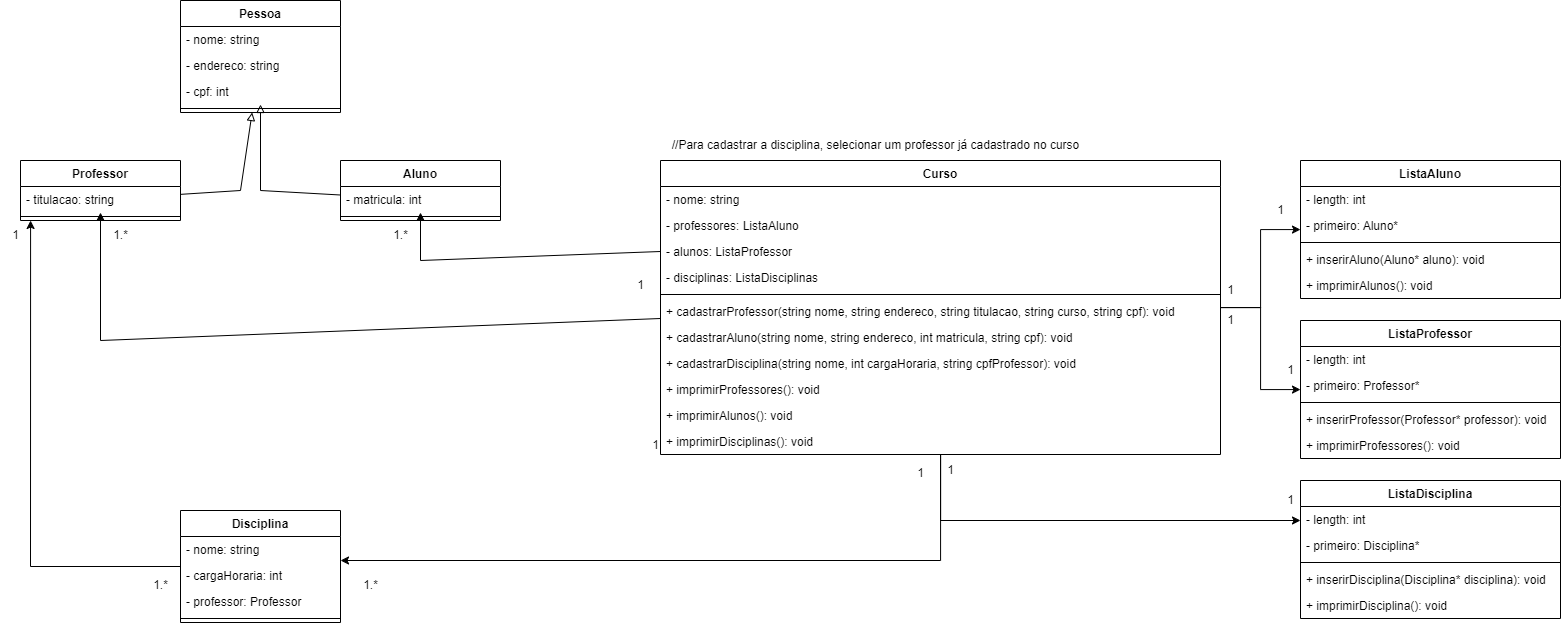

The diagram above was exported from draw.io. Its source (the exported page's mxGraphModel, read from the mxfile embedded in the PNG):
<mxGraphModel dx="1695" dy="954" grid="1" gridSize="10" guides="1" tooltips="1" connect="1" arrows="1" fold="1" page="1" pageScale="1" pageWidth="850" pageHeight="1100" math="0" shadow="0">
  <root>
    <mxCell id="0" />
    <mxCell id="1" parent="0" />
    <mxCell id="DsK7189RsdbL0XjEPVAX-8" style="edgeStyle=none;rounded=0;orthogonalLoop=1;jettySize=auto;html=1;endArrow=classic;endFill=1;" parent="1" source="0PssRVuXvx6gNP5FAjdK-9" target="g_LLoWjFFeajgdnYfpRF-14" edge="1">
      <mxGeometry relative="1" as="geometry">
        <Array as="points">
          <mxPoint x="280" y="380" />
        </Array>
      </mxGeometry>
    </mxCell>
    <mxCell id="k4aoUAd3NAVYmedRsIEx-7" style="edgeStyle=orthogonalEdgeStyle;rounded=0;orthogonalLoop=1;jettySize=auto;html=1;" edge="1" parent="1" source="0PssRVuXvx6gNP5FAjdK-9" target="k4aoUAd3NAVYmedRsIEx-1">
      <mxGeometry relative="1" as="geometry" />
    </mxCell>
    <mxCell id="k4aoUAd3NAVYmedRsIEx-22" style="edgeStyle=orthogonalEdgeStyle;rounded=0;orthogonalLoop=1;jettySize=auto;html=1;" edge="1" parent="1" source="0PssRVuXvx6gNP5FAjdK-9" target="k4aoUAd3NAVYmedRsIEx-10">
      <mxGeometry relative="1" as="geometry" />
    </mxCell>
    <mxCell id="k4aoUAd3NAVYmedRsIEx-30" style="edgeStyle=orthogonalEdgeStyle;rounded=0;orthogonalLoop=1;jettySize=auto;html=1;" edge="1" parent="1" source="0PssRVuXvx6gNP5FAjdK-9" target="g_LLoWjFFeajgdnYfpRF-1">
      <mxGeometry relative="1" as="geometry">
        <Array as="points">
          <mxPoint x="1120" y="600" />
        </Array>
      </mxGeometry>
    </mxCell>
    <mxCell id="0PssRVuXvx6gNP5FAjdK-9" value="Curso" style="swimlane;fontStyle=1;align=center;verticalAlign=top;childLayout=stackLayout;horizontal=1;startSize=26;horizontalStack=0;resizeParent=1;resizeParentMax=0;resizeLast=0;collapsible=1;marginBottom=0;" parent="1" vertex="1">
      <mxGeometry x="840" y="200" width="560" height="294" as="geometry" />
    </mxCell>
    <mxCell id="0PssRVuXvx6gNP5FAjdK-10" value="- nome: string" style="text;strokeColor=none;fillColor=none;align=left;verticalAlign=top;spacingLeft=4;spacingRight=4;overflow=hidden;rotatable=0;points=[[0,0.5],[1,0.5]];portConstraint=eastwest;" parent="0PssRVuXvx6gNP5FAjdK-9" vertex="1">
      <mxGeometry y="26" width="560" height="26" as="geometry" />
    </mxCell>
    <mxCell id="0PssRVuXvx6gNP5FAjdK-14" value="- professores: ListaAluno" style="text;strokeColor=none;fillColor=none;align=left;verticalAlign=top;spacingLeft=4;spacingRight=4;overflow=hidden;rotatable=0;points=[[0,0.5],[1,0.5]];portConstraint=eastwest;" parent="0PssRVuXvx6gNP5FAjdK-9" vertex="1">
      <mxGeometry y="52" width="560" height="26" as="geometry" />
    </mxCell>
    <mxCell id="0PssRVuXvx6gNP5FAjdK-15" value="- alunos: ListaProfessor" style="text;strokeColor=none;fillColor=none;align=left;verticalAlign=top;spacingLeft=4;spacingRight=4;overflow=hidden;rotatable=0;points=[[0,0.5],[1,0.5]];portConstraint=eastwest;" parent="0PssRVuXvx6gNP5FAjdK-9" vertex="1">
      <mxGeometry y="78" width="560" height="26" as="geometry" />
    </mxCell>
    <mxCell id="0PssRVuXvx6gNP5FAjdK-13" value="- disciplinas: ListaDisciplinas" style="text;strokeColor=none;fillColor=none;align=left;verticalAlign=top;spacingLeft=4;spacingRight=4;overflow=hidden;rotatable=0;points=[[0,0.5],[1,0.5]];portConstraint=eastwest;" parent="0PssRVuXvx6gNP5FAjdK-9" vertex="1">
      <mxGeometry y="104" width="560" height="26" as="geometry" />
    </mxCell>
    <mxCell id="0PssRVuXvx6gNP5FAjdK-11" value="" style="line;strokeWidth=1;fillColor=none;align=left;verticalAlign=middle;spacingTop=-1;spacingLeft=3;spacingRight=3;rotatable=0;labelPosition=right;points=[];portConstraint=eastwest;strokeColor=inherit;" parent="0PssRVuXvx6gNP5FAjdK-9" vertex="1">
      <mxGeometry y="130" width="560" height="8" as="geometry" />
    </mxCell>
    <mxCell id="0PssRVuXvx6gNP5FAjdK-12" value="+ cadastrarProfessor(string nome, string endereco, string titulacao, string curso, string cpf): void" style="text;strokeColor=none;fillColor=none;align=left;verticalAlign=top;spacingLeft=4;spacingRight=4;overflow=hidden;rotatable=0;points=[[0,0.5],[1,0.5]];portConstraint=eastwest;" parent="0PssRVuXvx6gNP5FAjdK-9" vertex="1">
      <mxGeometry y="138" width="560" height="26" as="geometry" />
    </mxCell>
    <mxCell id="0PssRVuXvx6gNP5FAjdK-17" value="+ cadastrarAluno(string nome, string endereco, int matricula, string cpf): void" style="text;strokeColor=none;fillColor=none;align=left;verticalAlign=top;spacingLeft=4;spacingRight=4;overflow=hidden;rotatable=0;points=[[0,0.5],[1,0.5]];portConstraint=eastwest;" parent="0PssRVuXvx6gNP5FAjdK-9" vertex="1">
      <mxGeometry y="164" width="560" height="26" as="geometry" />
    </mxCell>
    <mxCell id="0PssRVuXvx6gNP5FAjdK-18" value="+ cadastrarDisciplina(string nome, int cargaHoraria, string cpfProfessor): void" style="text;strokeColor=none;fillColor=none;align=left;verticalAlign=top;spacingLeft=4;spacingRight=4;overflow=hidden;rotatable=0;points=[[0,0.5],[1,0.5]];portConstraint=eastwest;" parent="0PssRVuXvx6gNP5FAjdK-9" vertex="1">
      <mxGeometry y="190" width="560" height="26" as="geometry" />
    </mxCell>
    <mxCell id="0PssRVuXvx6gNP5FAjdK-16" value="+ imprimirProfessores(): void" style="text;strokeColor=none;fillColor=none;align=left;verticalAlign=top;spacingLeft=4;spacingRight=4;overflow=hidden;rotatable=0;points=[[0,0.5],[1,0.5]];portConstraint=eastwest;" parent="0PssRVuXvx6gNP5FAjdK-9" vertex="1">
      <mxGeometry y="216" width="560" height="26" as="geometry" />
    </mxCell>
    <mxCell id="0PssRVuXvx6gNP5FAjdK-19" value="+ imprimirAlunos(): void" style="text;strokeColor=none;fillColor=none;align=left;verticalAlign=top;spacingLeft=4;spacingRight=4;overflow=hidden;rotatable=0;points=[[0,0.5],[1,0.5]];portConstraint=eastwest;" parent="0PssRVuXvx6gNP5FAjdK-9" vertex="1">
      <mxGeometry y="242" width="560" height="26" as="geometry" />
    </mxCell>
    <mxCell id="0PssRVuXvx6gNP5FAjdK-21" value="+ imprimirDisciplinas(): void" style="text;strokeColor=none;fillColor=none;align=left;verticalAlign=top;spacingLeft=4;spacingRight=4;overflow=hidden;rotatable=0;points=[[0,0.5],[1,0.5]];portConstraint=eastwest;" parent="0PssRVuXvx6gNP5FAjdK-9" vertex="1">
      <mxGeometry y="268" width="560" height="26" as="geometry" />
    </mxCell>
    <mxCell id="0PssRVuXvx6gNP5FAjdK-20" value="//Para cadastrar a disciplina, selecionar um professor já cadastrado no curso" style="text;html=1;align=center;verticalAlign=middle;resizable=0;points=[];autosize=1;strokeColor=none;fillColor=none;" parent="1" vertex="1">
      <mxGeometry x="840" y="170" width="430" height="30" as="geometry" />
    </mxCell>
    <mxCell id="g_LLoWjFFeajgdnYfpRF-1" value="Disciplina" style="swimlane;fontStyle=1;align=center;verticalAlign=top;childLayout=stackLayout;horizontal=1;startSize=26;horizontalStack=0;resizeParent=1;resizeParentMax=0;resizeLast=0;collapsible=1;marginBottom=0;" parent="1" vertex="1">
      <mxGeometry x="360" y="550" width="160" height="112" as="geometry" />
    </mxCell>
    <mxCell id="g_LLoWjFFeajgdnYfpRF-2" value="- nome: string" style="text;strokeColor=none;fillColor=none;align=left;verticalAlign=top;spacingLeft=4;spacingRight=4;overflow=hidden;rotatable=0;points=[[0,0.5],[1,0.5]];portConstraint=eastwest;" parent="g_LLoWjFFeajgdnYfpRF-1" vertex="1">
      <mxGeometry y="26" width="160" height="26" as="geometry" />
    </mxCell>
    <mxCell id="g_LLoWjFFeajgdnYfpRF-3" value="- cargaHoraria: int" style="text;strokeColor=none;fillColor=none;align=left;verticalAlign=top;spacingLeft=4;spacingRight=4;overflow=hidden;rotatable=0;points=[[0,0.5],[1,0.5]];portConstraint=eastwest;" parent="g_LLoWjFFeajgdnYfpRF-1" vertex="1">
      <mxGeometry y="52" width="160" height="26" as="geometry" />
    </mxCell>
    <mxCell id="g_LLoWjFFeajgdnYfpRF-4" value="- professor: Professor" style="text;strokeColor=none;fillColor=none;align=left;verticalAlign=top;spacingLeft=4;spacingRight=4;overflow=hidden;rotatable=0;points=[[0,0.5],[1,0.5]];portConstraint=eastwest;" parent="g_LLoWjFFeajgdnYfpRF-1" vertex="1">
      <mxGeometry y="78" width="160" height="26" as="geometry" />
    </mxCell>
    <mxCell id="g_LLoWjFFeajgdnYfpRF-5" value="" style="line;strokeWidth=1;fillColor=none;align=left;verticalAlign=middle;spacingTop=-1;spacingLeft=3;spacingRight=3;rotatable=0;labelPosition=right;points=[];portConstraint=eastwest;strokeColor=inherit;" parent="g_LLoWjFFeajgdnYfpRF-1" vertex="1">
      <mxGeometry y="104" width="160" height="8" as="geometry" />
    </mxCell>
    <mxCell id="g_LLoWjFFeajgdnYfpRF-7" value="Pessoa" style="swimlane;fontStyle=1;align=center;verticalAlign=top;childLayout=stackLayout;horizontal=1;startSize=26;horizontalStack=0;resizeParent=1;resizeParentMax=0;resizeLast=0;collapsible=1;marginBottom=0;" parent="1" vertex="1">
      <mxGeometry x="360" y="40" width="160" height="112" as="geometry" />
    </mxCell>
    <mxCell id="g_LLoWjFFeajgdnYfpRF-8" value="- nome: string" style="text;strokeColor=none;fillColor=none;align=left;verticalAlign=top;spacingLeft=4;spacingRight=4;overflow=hidden;rotatable=0;points=[[0,0.5],[1,0.5]];portConstraint=eastwest;" parent="g_LLoWjFFeajgdnYfpRF-7" vertex="1">
      <mxGeometry y="26" width="160" height="26" as="geometry" />
    </mxCell>
    <mxCell id="g_LLoWjFFeajgdnYfpRF-9" value="- endereco: string" style="text;strokeColor=none;fillColor=none;align=left;verticalAlign=top;spacingLeft=4;spacingRight=4;overflow=hidden;rotatable=0;points=[[0,0.5],[1,0.5]];portConstraint=eastwest;" parent="g_LLoWjFFeajgdnYfpRF-7" vertex="1">
      <mxGeometry y="52" width="160" height="26" as="geometry" />
    </mxCell>
    <mxCell id="g_LLoWjFFeajgdnYfpRF-32" value="- cpf: int" style="text;strokeColor=none;fillColor=none;align=left;verticalAlign=top;spacingLeft=4;spacingRight=4;overflow=hidden;rotatable=0;points=[[0,0.5],[1,0.5]];portConstraint=eastwest;" parent="g_LLoWjFFeajgdnYfpRF-7" vertex="1">
      <mxGeometry y="78" width="160" height="26" as="geometry" />
    </mxCell>
    <mxCell id="g_LLoWjFFeajgdnYfpRF-11" value="" style="line;strokeWidth=1;fillColor=none;align=left;verticalAlign=middle;spacingTop=-1;spacingLeft=3;spacingRight=3;rotatable=0;labelPosition=right;points=[];portConstraint=eastwest;strokeColor=inherit;" parent="g_LLoWjFFeajgdnYfpRF-7" vertex="1">
      <mxGeometry y="104" width="160" height="8" as="geometry" />
    </mxCell>
    <mxCell id="g_LLoWjFFeajgdnYfpRF-13" value="Professor" style="swimlane;fontStyle=1;align=center;verticalAlign=top;childLayout=stackLayout;horizontal=1;startSize=26;horizontalStack=0;resizeParent=1;resizeParentMax=0;resizeLast=0;collapsible=1;marginBottom=0;" parent="1" vertex="1">
      <mxGeometry x="200" y="200" width="160" height="60" as="geometry" />
    </mxCell>
    <mxCell id="g_LLoWjFFeajgdnYfpRF-14" value="- titulacao: string" style="text;strokeColor=none;fillColor=none;align=left;verticalAlign=top;spacingLeft=4;spacingRight=4;overflow=hidden;rotatable=0;points=[[0,0.5],[1,0.5]];portConstraint=eastwest;" parent="g_LLoWjFFeajgdnYfpRF-13" vertex="1">
      <mxGeometry y="26" width="160" height="26" as="geometry" />
    </mxCell>
    <mxCell id="g_LLoWjFFeajgdnYfpRF-16" value="" style="line;strokeWidth=1;fillColor=none;align=left;verticalAlign=middle;spacingTop=-1;spacingLeft=3;spacingRight=3;rotatable=0;labelPosition=right;points=[];portConstraint=eastwest;strokeColor=inherit;" parent="g_LLoWjFFeajgdnYfpRF-13" vertex="1">
      <mxGeometry y="52" width="160" height="8" as="geometry" />
    </mxCell>
    <mxCell id="g_LLoWjFFeajgdnYfpRF-17" value="Aluno" style="swimlane;fontStyle=1;align=center;verticalAlign=top;childLayout=stackLayout;horizontal=1;startSize=26;horizontalStack=0;resizeParent=1;resizeParentMax=0;resizeLast=0;collapsible=1;marginBottom=0;" parent="1" vertex="1">
      <mxGeometry x="520" y="200" width="160" height="60" as="geometry" />
    </mxCell>
    <mxCell id="g_LLoWjFFeajgdnYfpRF-18" value="- matricula: int" style="text;strokeColor=none;fillColor=none;align=left;verticalAlign=top;spacingLeft=4;spacingRight=4;overflow=hidden;rotatable=0;points=[[0,0.5],[1,0.5]];portConstraint=eastwest;" parent="g_LLoWjFFeajgdnYfpRF-17" vertex="1">
      <mxGeometry y="26" width="160" height="26" as="geometry" />
    </mxCell>
    <mxCell id="g_LLoWjFFeajgdnYfpRF-20" value="" style="line;strokeWidth=1;fillColor=none;align=left;verticalAlign=middle;spacingTop=-1;spacingLeft=3;spacingRight=3;rotatable=0;labelPosition=right;points=[];portConstraint=eastwest;strokeColor=inherit;" parent="g_LLoWjFFeajgdnYfpRF-17" vertex="1">
      <mxGeometry y="52" width="160" height="8" as="geometry" />
    </mxCell>
    <mxCell id="dPm4XrgpMsOsMPey8QoV-12" value="1" style="text;html=1;align=center;verticalAlign=middle;resizable=0;points=[];autosize=1;strokeColor=none;fillColor=none;" parent="1" vertex="1">
      <mxGeometry x="1085" y="498" width="30" height="30" as="geometry" />
    </mxCell>
    <mxCell id="dPm4XrgpMsOsMPey8QoV-13" value="1.*" style="text;html=1;align=center;verticalAlign=middle;resizable=0;points=[];autosize=1;strokeColor=none;fillColor=none;" parent="1" vertex="1">
      <mxGeometry x="560" y="260" width="40" height="30" as="geometry" />
    </mxCell>
    <mxCell id="DsK7189RsdbL0XjEPVAX-7" style="edgeStyle=none;rounded=0;orthogonalLoop=1;jettySize=auto;html=1;endArrow=classic;endFill=1;exitX=0;exitY=0.5;exitDx=0;exitDy=0;" parent="1" source="0PssRVuXvx6gNP5FAjdK-15" target="g_LLoWjFFeajgdnYfpRF-18" edge="1">
      <mxGeometry relative="1" as="geometry">
        <Array as="points">
          <mxPoint x="600" y="300" />
        </Array>
        <mxPoint x="790" y="300" as="sourcePoint" />
      </mxGeometry>
    </mxCell>
    <mxCell id="dPm4XrgpMsOsMPey8QoV-16" value="1" style="text;html=1;align=center;verticalAlign=middle;resizable=0;points=[];autosize=1;strokeColor=none;fillColor=none;" parent="1" vertex="1">
      <mxGeometry x="805" y="310" width="30" height="30" as="geometry" />
    </mxCell>
    <mxCell id="dPm4XrgpMsOsMPey8QoV-17" value="1" style="text;html=1;align=center;verticalAlign=middle;resizable=0;points=[];autosize=1;strokeColor=none;fillColor=none;" parent="1" vertex="1">
      <mxGeometry x="820" y="470" width="30" height="30" as="geometry" />
    </mxCell>
    <mxCell id="dPm4XrgpMsOsMPey8QoV-18" value="1.*" style="text;html=1;align=center;verticalAlign=middle;resizable=0;points=[];autosize=1;strokeColor=none;fillColor=none;" parent="1" vertex="1">
      <mxGeometry x="530" y="610" width="40" height="30" as="geometry" />
    </mxCell>
    <mxCell id="dPm4XrgpMsOsMPey8QoV-19" value="1.*" style="text;html=1;align=center;verticalAlign=middle;resizable=0;points=[];autosize=1;strokeColor=none;fillColor=none;" parent="1" vertex="1">
      <mxGeometry x="280" y="260" width="40" height="30" as="geometry" />
    </mxCell>
    <mxCell id="dPm4XrgpMsOsMPey8QoV-21" value="1" style="text;html=1;align=center;verticalAlign=middle;resizable=0;points=[];autosize=1;strokeColor=none;fillColor=none;" parent="1" vertex="1">
      <mxGeometry x="180" y="260" width="30" height="30" as="geometry" />
    </mxCell>
    <mxCell id="DsK7189RsdbL0XjEPVAX-9" style="edgeStyle=none;rounded=0;orthogonalLoop=1;jettySize=auto;html=1;entryX=0.063;entryY=1;entryDx=0;entryDy=0;entryPerimeter=0;endArrow=classic;endFill=1;" parent="1" source="g_LLoWjFFeajgdnYfpRF-1" target="g_LLoWjFFeajgdnYfpRF-16" edge="1">
      <mxGeometry relative="1" as="geometry">
        <Array as="points">
          <mxPoint x="210" y="606" />
        </Array>
      </mxGeometry>
    </mxCell>
    <mxCell id="dPm4XrgpMsOsMPey8QoV-22" value="1.*" style="text;html=1;align=center;verticalAlign=middle;resizable=0;points=[];autosize=1;strokeColor=none;fillColor=none;" parent="1" vertex="1">
      <mxGeometry x="320" y="610" width="40" height="30" as="geometry" />
    </mxCell>
    <mxCell id="DsK7189RsdbL0XjEPVAX-5" style="edgeStyle=none;rounded=0;orthogonalLoop=1;jettySize=auto;html=1;endArrow=block;endFill=0;" parent="1" source="g_LLoWjFFeajgdnYfpRF-18" target="g_LLoWjFFeajgdnYfpRF-32" edge="1">
      <mxGeometry relative="1" as="geometry">
        <Array as="points">
          <mxPoint x="440" y="230" />
        </Array>
      </mxGeometry>
    </mxCell>
    <mxCell id="DsK7189RsdbL0XjEPVAX-6" style="edgeStyle=none;rounded=0;orthogonalLoop=1;jettySize=auto;html=1;endArrow=block;endFill=0;" parent="1" source="g_LLoWjFFeajgdnYfpRF-14" target="g_LLoWjFFeajgdnYfpRF-7" edge="1">
      <mxGeometry relative="1" as="geometry">
        <Array as="points">
          <mxPoint x="420" y="230" />
        </Array>
      </mxGeometry>
    </mxCell>
    <mxCell id="k4aoUAd3NAVYmedRsIEx-1" value="ListaAluno" style="swimlane;fontStyle=1;align=center;verticalAlign=top;childLayout=stackLayout;horizontal=1;startSize=26;horizontalStack=0;resizeParent=1;resizeParentMax=0;resizeLast=0;collapsible=1;marginBottom=0;" vertex="1" parent="1">
      <mxGeometry x="1480" y="200" width="260" height="138" as="geometry" />
    </mxCell>
    <mxCell id="k4aoUAd3NAVYmedRsIEx-2" value="- length: int" style="text;strokeColor=none;fillColor=none;align=left;verticalAlign=top;spacingLeft=4;spacingRight=4;overflow=hidden;rotatable=0;points=[[0,0.5],[1,0.5]];portConstraint=eastwest;" vertex="1" parent="k4aoUAd3NAVYmedRsIEx-1">
      <mxGeometry y="26" width="260" height="26" as="geometry" />
    </mxCell>
    <mxCell id="k4aoUAd3NAVYmedRsIEx-5" value="- primeiro: Aluno*" style="text;strokeColor=none;fillColor=none;align=left;verticalAlign=top;spacingLeft=4;spacingRight=4;overflow=hidden;rotatable=0;points=[[0,0.5],[1,0.5]];portConstraint=eastwest;" vertex="1" parent="k4aoUAd3NAVYmedRsIEx-1">
      <mxGeometry y="52" width="260" height="26" as="geometry" />
    </mxCell>
    <mxCell id="k4aoUAd3NAVYmedRsIEx-3" value="" style="line;strokeWidth=1;fillColor=none;align=left;verticalAlign=middle;spacingTop=-1;spacingLeft=3;spacingRight=3;rotatable=0;labelPosition=right;points=[];portConstraint=eastwest;strokeColor=inherit;" vertex="1" parent="k4aoUAd3NAVYmedRsIEx-1">
      <mxGeometry y="78" width="260" height="8" as="geometry" />
    </mxCell>
    <mxCell id="k4aoUAd3NAVYmedRsIEx-4" value="+ inserirAluno(Aluno* aluno): void" style="text;strokeColor=none;fillColor=none;align=left;verticalAlign=top;spacingLeft=4;spacingRight=4;overflow=hidden;rotatable=0;points=[[0,0.5],[1,0.5]];portConstraint=eastwest;" vertex="1" parent="k4aoUAd3NAVYmedRsIEx-1">
      <mxGeometry y="86" width="260" height="26" as="geometry" />
    </mxCell>
    <mxCell id="k4aoUAd3NAVYmedRsIEx-6" value="+ imprimirAlunos(): void" style="text;strokeColor=none;fillColor=none;align=left;verticalAlign=top;spacingLeft=4;spacingRight=4;overflow=hidden;rotatable=0;points=[[0,0.5],[1,0.5]];portConstraint=eastwest;" vertex="1" parent="k4aoUAd3NAVYmedRsIEx-1">
      <mxGeometry y="112" width="260" height="26" as="geometry" />
    </mxCell>
    <mxCell id="k4aoUAd3NAVYmedRsIEx-8" value="1" style="text;html=1;align=center;verticalAlign=middle;resizable=0;points=[];autosize=1;strokeColor=none;fillColor=none;" vertex="1" parent="1">
      <mxGeometry x="1395" y="315" width="30" height="30" as="geometry" />
    </mxCell>
    <mxCell id="k4aoUAd3NAVYmedRsIEx-9" value="1" style="text;html=1;align=center;verticalAlign=middle;resizable=0;points=[];autosize=1;strokeColor=none;fillColor=none;" vertex="1" parent="1">
      <mxGeometry x="1445" y="235" width="30" height="30" as="geometry" />
    </mxCell>
    <mxCell id="k4aoUAd3NAVYmedRsIEx-10" value="ListaProfessor" style="swimlane;fontStyle=1;align=center;verticalAlign=top;childLayout=stackLayout;horizontal=1;startSize=26;horizontalStack=0;resizeParent=1;resizeParentMax=0;resizeLast=0;collapsible=1;marginBottom=0;" vertex="1" parent="1">
      <mxGeometry x="1480" y="360" width="260" height="138" as="geometry" />
    </mxCell>
    <mxCell id="k4aoUAd3NAVYmedRsIEx-11" value="- length: int" style="text;strokeColor=none;fillColor=none;align=left;verticalAlign=top;spacingLeft=4;spacingRight=4;overflow=hidden;rotatable=0;points=[[0,0.5],[1,0.5]];portConstraint=eastwest;" vertex="1" parent="k4aoUAd3NAVYmedRsIEx-10">
      <mxGeometry y="26" width="260" height="26" as="geometry" />
    </mxCell>
    <mxCell id="k4aoUAd3NAVYmedRsIEx-12" value="- primeiro: Professor*" style="text;strokeColor=none;fillColor=none;align=left;verticalAlign=top;spacingLeft=4;spacingRight=4;overflow=hidden;rotatable=0;points=[[0,0.5],[1,0.5]];portConstraint=eastwest;" vertex="1" parent="k4aoUAd3NAVYmedRsIEx-10">
      <mxGeometry y="52" width="260" height="26" as="geometry" />
    </mxCell>
    <mxCell id="k4aoUAd3NAVYmedRsIEx-13" value="" style="line;strokeWidth=1;fillColor=none;align=left;verticalAlign=middle;spacingTop=-1;spacingLeft=3;spacingRight=3;rotatable=0;labelPosition=right;points=[];portConstraint=eastwest;strokeColor=inherit;" vertex="1" parent="k4aoUAd3NAVYmedRsIEx-10">
      <mxGeometry y="78" width="260" height="8" as="geometry" />
    </mxCell>
    <mxCell id="k4aoUAd3NAVYmedRsIEx-14" value="+ inserirProfessor(Professor* professor): void" style="text;strokeColor=none;fillColor=none;align=left;verticalAlign=top;spacingLeft=4;spacingRight=4;overflow=hidden;rotatable=0;points=[[0,0.5],[1,0.5]];portConstraint=eastwest;" vertex="1" parent="k4aoUAd3NAVYmedRsIEx-10">
      <mxGeometry y="86" width="260" height="26" as="geometry" />
    </mxCell>
    <mxCell id="k4aoUAd3NAVYmedRsIEx-15" value="+ imprimirProfessores(): void" style="text;strokeColor=none;fillColor=none;align=left;verticalAlign=top;spacingLeft=4;spacingRight=4;overflow=hidden;rotatable=0;points=[[0,0.5],[1,0.5]];portConstraint=eastwest;" vertex="1" parent="k4aoUAd3NAVYmedRsIEx-10">
      <mxGeometry y="112" width="260" height="26" as="geometry" />
    </mxCell>
    <mxCell id="k4aoUAd3NAVYmedRsIEx-16" value="ListaDisciplina" style="swimlane;fontStyle=1;align=center;verticalAlign=top;childLayout=stackLayout;horizontal=1;startSize=26;horizontalStack=0;resizeParent=1;resizeParentMax=0;resizeLast=0;collapsible=1;marginBottom=0;" vertex="1" parent="1">
      <mxGeometry x="1480" y="520" width="260" height="138" as="geometry" />
    </mxCell>
    <mxCell id="k4aoUAd3NAVYmedRsIEx-17" value="- length: int" style="text;strokeColor=none;fillColor=none;align=left;verticalAlign=top;spacingLeft=4;spacingRight=4;overflow=hidden;rotatable=0;points=[[0,0.5],[1,0.5]];portConstraint=eastwest;" vertex="1" parent="k4aoUAd3NAVYmedRsIEx-16">
      <mxGeometry y="26" width="260" height="26" as="geometry" />
    </mxCell>
    <mxCell id="k4aoUAd3NAVYmedRsIEx-18" value="- primeiro: Disciplina*" style="text;strokeColor=none;fillColor=none;align=left;verticalAlign=top;spacingLeft=4;spacingRight=4;overflow=hidden;rotatable=0;points=[[0,0.5],[1,0.5]];portConstraint=eastwest;" vertex="1" parent="k4aoUAd3NAVYmedRsIEx-16">
      <mxGeometry y="52" width="260" height="26" as="geometry" />
    </mxCell>
    <mxCell id="k4aoUAd3NAVYmedRsIEx-19" value="" style="line;strokeWidth=1;fillColor=none;align=left;verticalAlign=middle;spacingTop=-1;spacingLeft=3;spacingRight=3;rotatable=0;labelPosition=right;points=[];portConstraint=eastwest;strokeColor=inherit;" vertex="1" parent="k4aoUAd3NAVYmedRsIEx-16">
      <mxGeometry y="78" width="260" height="8" as="geometry" />
    </mxCell>
    <mxCell id="k4aoUAd3NAVYmedRsIEx-20" value="+ inserirDisciplina(Disciplina* disciplina): void" style="text;strokeColor=none;fillColor=none;align=left;verticalAlign=top;spacingLeft=4;spacingRight=4;overflow=hidden;rotatable=0;points=[[0,0.5],[1,0.5]];portConstraint=eastwest;" vertex="1" parent="k4aoUAd3NAVYmedRsIEx-16">
      <mxGeometry y="86" width="260" height="26" as="geometry" />
    </mxCell>
    <mxCell id="k4aoUAd3NAVYmedRsIEx-21" value="+ imprimirDisciplina(): void" style="text;strokeColor=none;fillColor=none;align=left;verticalAlign=top;spacingLeft=4;spacingRight=4;overflow=hidden;rotatable=0;points=[[0,0.5],[1,0.5]];portConstraint=eastwest;" vertex="1" parent="k4aoUAd3NAVYmedRsIEx-16">
      <mxGeometry y="112" width="260" height="26" as="geometry" />
    </mxCell>
    <mxCell id="k4aoUAd3NAVYmedRsIEx-26" style="edgeStyle=orthogonalEdgeStyle;rounded=0;orthogonalLoop=1;jettySize=auto;html=1;" edge="1" parent="1" source="0PssRVuXvx6gNP5FAjdK-9" target="k4aoUAd3NAVYmedRsIEx-16">
      <mxGeometry relative="1" as="geometry">
        <Array as="points">
          <mxPoint x="1120" y="560" />
        </Array>
      </mxGeometry>
    </mxCell>
    <mxCell id="k4aoUAd3NAVYmedRsIEx-23" value="1" style="text;html=1;align=center;verticalAlign=middle;resizable=0;points=[];autosize=1;strokeColor=none;fillColor=none;" vertex="1" parent="1">
      <mxGeometry x="1395" y="345" width="30" height="30" as="geometry" />
    </mxCell>
    <mxCell id="k4aoUAd3NAVYmedRsIEx-24" value="1" style="text;html=1;align=center;verticalAlign=middle;resizable=0;points=[];autosize=1;strokeColor=none;fillColor=none;" vertex="1" parent="1">
      <mxGeometry x="1455" y="395" width="30" height="30" as="geometry" />
    </mxCell>
    <mxCell id="k4aoUAd3NAVYmedRsIEx-27" value="1" style="text;html=1;align=center;verticalAlign=middle;resizable=0;points=[];autosize=1;strokeColor=none;fillColor=none;" vertex="1" parent="1">
      <mxGeometry x="1115" y="495" width="30" height="30" as="geometry" />
    </mxCell>
    <mxCell id="k4aoUAd3NAVYmedRsIEx-28" value="1" style="text;html=1;align=center;verticalAlign=middle;resizable=0;points=[];autosize=1;strokeColor=none;fillColor=none;" vertex="1" parent="1">
      <mxGeometry x="1455" y="525" width="30" height="30" as="geometry" />
    </mxCell>
  </root>
</mxGraphModel>